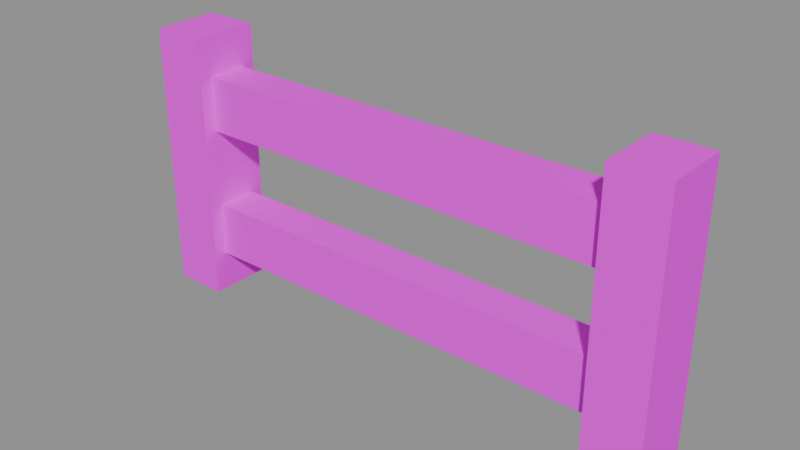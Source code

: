 # Source: fence_2.blend  (saved by Blender 5.1.30; exported with 4.5.12 LTS)
import bpy
from mathutils import Matrix  # noqa: F401  (used for matrix-valued properties, if any)

bpy.ops.wm.read_factory_settings(use_empty=True)
scene = bpy.context.scene
scene.name = 'Scene'

# ---- images (referenced by path relative to the original .blend; pixels are not part of the script)
import os
ASSET_DIR = os.environ.get("B2B_ASSET_DIR", "")  # directory of the original .blend (textures are referenced by path, not embedded)
HERE = os.path.dirname(os.path.abspath(__file__))  # packed textures are extracted next to this script under _unpacked/

def load_image(name, relpath, width, height, colorspace="sRGB"):
    """Load a texture the original file referenced (path relative to the .blend, or extracted next to this script)."""
    p = next((c for c in (os.path.join(HERE, relpath), os.path.join(ASSET_DIR, relpath)) if relpath and os.path.exists(c)), "")
    if p:
        img = bpy.data.images.load(p, check_existing=True)
        img.name = name
    else:  # same state as the original file: an image datablock whose file is absent (Cycles renders it pink)
        img = bpy.data.images.new(name, width, height)
        img.source = "FILE"
        img.filepath = "//" + (relpath or name)
    img.colorspace_settings.name = colorspace
    return img
img_aap_color_palette_png = load_image('aap color palette.png', 'aap color palette.png', 1024, 1024, 'sRGB')

# ---- materials (node trees are filled in below, after node groups)
mat_material = bpy.data.materials.new('Material')
mat_material.diffuse_color = (0.001518, 0.2542, 0.6376, 1.0)
mat_material.roughness = 1.0
mat_material.specular_intensity = 0.0

# ---- material node trees
mat_material.use_nodes = True; mat_material.node_tree.nodes.clear()
_N = mat_material.node_tree.nodes; _L = mat_material.node_tree.links
n0 = _N.new('ShaderNodeBsdfPrincipled'); n0.name = 'Principled BSDF'; n0.location = (-200, 100)
n0.inputs[2].default_value = 1.0
n0.inputs[13].default_value = 0.0
n0.inputs[27].default_value = (0.0, 0.0, 0.0, 1.0)
n0.inputs[28].default_value = 1.0
n1 = _N.new('ShaderNodeOutputMaterial'); n1.name = 'Material Output'; n1.location = (200, 100)
n2 = _N.new('ShaderNodeNormalMap'); n2.name = 'Normal Map'; n2.location = (-600, -600)
n2.label = 'Normal/Map'
n2.inputs[0].default_value = 0.0
n3 = _N.new('ShaderNodeTexImage'); n3.name = 'Image Texture'; n3.location = (-600, 300)
n3.image = img_aap_color_palette_png
_L.new(n0.outputs[0], n1.inputs[0])
_L.new(n2.outputs[0], n0.inputs[5])
_L.new(n3.outputs[0], n0.inputs[0])
n1.is_active_output = True

# ---- meshes
me_cylinder_081 = bpy.data.meshes.new('Cylinder.081')
me_cylinder_081.from_pydata([(1.192e-07, 2.384e-07, 0.0), (1.192e-07, 0.5, 0.0), (-1.192e-07, -2.98e-07, 2.0), (-1.192e-07, 0.5, 2.0), (0.406, 2.384e-07, 1.192e-07), (0.406, 0.5, 1.192e-07), (0.406, -2.98e-07, 2.0), (0.406, 0.5, 2.0), (0.203, 0.4, 0.3), (0.203, 0.1, 0.3), (0.203, 0.4, 1.7), (0.203, 0.1, 1.7), (3.803, 0.4, 0.3), (3.803, 0.1, 0.3), (3.803, 0.4, 1.7), (3.803, 0.1, 1.7), (0.203, 0.4, 1.294), (0.203, 0.4, 0.706), (0.203, 0.1, 0.706), (0.203, 0.1, 1.294), (3.803, 0.4, 0.706), (3.803, 0.4, 1.294), (3.803, 0.1, 1.294), (3.803, 0.1, 0.706), (3.6, 2.384e-07, 0.0), (3.6, 0.5, 0.0), (3.6, -2.98e-07, 2.0), (3.6, 0.5, 2.0), (4.006, 2.384e-07, 1.192e-07), (4.006, 0.5, 1.192e-07), (4.006, -2.98e-07, 2.0), (4.006, 0.5, 2.0)], [], [(7, 5, 1, 3), (4, 6, 2, 0), (7, 6, 4, 5), (5, 4, 0, 1), (3, 2, 6, 7), (2, 3, 1, 0), (16, 19, 11, 10), (10, 11, 15, 14), (20, 23, 13, 12), (12, 13, 9, 8), (17, 20, 12, 8), (23, 18, 9, 13), (15, 11, 19, 22), (10, 14, 21, 16), (14, 15, 22, 21), (18, 23, 20, 17), (8, 9, 18, 17), (19, 16, 21, 22), (31, 29, 25, 27), (28, 30, 26, 24), (31, 30, 28, 29), (29, 28, 24, 25), (27, 26, 30, 31), (26, 27, 25, 24)])
me_cylinder_081.polygons.foreach_set('use_smooth', [True] * 24)
_k = set([(0, 1), (0, 2), (0, 4), (1, 3), (1, 5), (2, 3), (2, 6), (3, 7), (4, 5), (4, 6), (5, 7), (6, 7), (8, 9), (8, 12), (8, 17), (9, 13), (9, 18), (10, 11), (10, 14), (10, 16), (11, 15), (11, 19), (12, 13), (12, 20), (13, 23), (14, 15), (14, 21), (15, 22), (16, 19), (16, 21), (17, 18), (17, 20), (18, 23), (19, 22), (20, 23), (21, 22), (24, 25), (24, 26), (24, 28), (25, 27), (25, 29), (26, 27), (26, 30), (27, 31), (28, 29), (28, 30), (29, 31), (30, 31)])
me_cylinder_081.attributes.new('sharp_edge', 'BOOLEAN', 'EDGE').data.foreach_set('value', [ (min(e.vertices), max(e.vertices)) in _k for e in me_cylinder_081.edges])
_uv = me_cylinder_081.uv_layers.new(name='UVMap')
_uv.uv.foreach_set('vector', [0.06198, 0.188, 0.06198, 0.188, 0.06198, 0.188, 0.06198, 0.188, 0.06198, 0.188, 0.06198, 0.188, 0.06198, 0.188, 0.06198, 0.188, 0.06198, 0.188, 0.06198, 0.188, 0.06198, 0.188, 0.06198, 0.188, 0.06198, 0.188, 0.06198, 0.188, 0.06198, 0.188, 0.06198, 0.188, 0.06198, 0.188, 0.06198, 0.188, 0.06198, 0.188, 0.06198, 0.188, 0.06198, 0.188, 0.06198, 0.188, 0.06198, 0.188, 0.06198, 0.188, 0.06198, 0.188, 0.06198, 0.188, 0.06198, 0.188, 0.06198, 0.188, 0.06198, 0.188, 0.06198, 0.188, 0.06198, 0.188, 0.06198, 0.188, 0.06198, 0.188, 0.06198, 0.188, 0.06198, 0.188, 0.06198, 0.188, 0.06198, 0.188, 0.06198, 0.188, 0.06198, 0.188, 0.06198, 0.188, 0.06198, 0.188, 0.06198, 0.188, 0.06198, 0.188, 0.06198, 0.188, 0.06198, 0.188, 0.06198, 0.188, 0.06198, 0.188, 0.06198, 0.188, 0.06198, 0.188, 0.06198, 0.188, 0.06198, 0.188, 0.06198, 0.188, 0.06198, 0.188, 0.06198, 0.188, 0.06198, 0.188, 0.06198, 0.188, 0.06198, 0.188, 0.06198, 0.188, 0.06198, 0.188, 0.06198, 0.188, 0.06198, 0.188, 0.06198, 0.188, 0.06198, 0.188, 0.06198, 0.188, 0.06198, 0.188, 0.06198, 0.188, 0.06198, 0.188, 0.06198, 0.188, 0.06198, 0.188, 0.06198, 0.188, 0.06198, 0.188, 0.06198, 0.188, 0.06198, 0.188, 0.06198, 0.188, 0.06198, 0.188, 0.06198, 0.188, 0.06198, 0.188, 0.06198, 0.188, 0.06198, 0.188, 0.06198, 0.188, 0.06198, 0.188, 0.06198, 0.188, 0.06198, 0.188, 0.06198, 0.188, 0.06198, 0.188, 0.06198, 0.188, 0.06198, 0.188, 0.06198, 0.188, 0.06198, 0.188, 0.06198, 0.188, 0.06198, 0.188, 0.06198, 0.188, 0.06198, 0.188, 0.06198, 0.188, 0.06198, 0.188, 0.06198, 0.188])
me_cylinder_081.materials.append(mat_material)
me_cylinder_081.update()
me_cylinder_081.normals_split_custom_set([tuple(v) for v in zip(*[iter([0.0, 1.0, 2.569e-07, 0.0, 1.0, 2.569e-07, 0.0, 1.0, 2.569e-07, 0.0, 1.0, 2.569e-07, 0.0, -1.0, -2.682e-07, 0.0, -1.0, -2.682e-07, 0.0, -1.0, -2.682e-07, 0.0, -1.0, -2.682e-07, 1.0, 0.0, 1.192e-07, 1.0, 0.0, 1.192e-07, 1.0, 0.0, 1.192e-07, 1.0, 0.0, 1.192e-07, 2.936e-07, 0.0, -1.0, 2.936e-07, 0.0, -1.0, 2.936e-07, 0.0, -1.0, 2.936e-07, 0.0, -1.0, 0.0, 0.0, 1.0, 0.0, 0.0, 1.0, 0.0, 0.0, 1.0, 0.0, 0.0, 1.0, -1.0, 0.0, -1.192e-07, -1.0, 0.0, -1.192e-07, -1.0, 0.0, -1.192e-07, -1.0, 0.0, -1.192e-07, -1.0, 0.0, 0.0, -1.0, 0.0, 0.0, -1.0, 0.0, 0.0, -1.0, 0.0, 0.0, 0.0, 0.0, 1.0, 0.0, 0.0, 1.0, 0.0, 0.0, 1.0, 0.0, 0.0, 1.0, 1.0, 0.0, 0.0, 1.0, 0.0, 0.0, 1.0, 0.0, 0.0, 1.0, 0.0, 0.0, 0.0, 0.0, -1.0, 0.0, 0.0, -1.0, 0.0, 0.0, -1.0, 0.0, 0.0, -1.0, 0.0, 1.0, 0.0, 0.0, 1.0, 0.0, 0.0, 1.0, 0.0, 0.0, 1.0, 0.0, -1.215e-15, -1.0, -6.117e-08, -1.215e-15, -1.0, -6.117e-08, -1.215e-15, -1.0, -6.117e-08, -1.215e-15, -1.0, -6.117e-08, 0.0, -1.0, -1.427e-07, 0.0, -1.0, -1.427e-07, 0.0, -1.0, -1.427e-07, 0.0, -1.0, -1.427e-07, 0.0, 1.0, 0.0, 0.0, 1.0, 0.0, 0.0, 1.0, 0.0, 0.0, 1.0, 0.0, 1.0, 0.0, 0.0, 1.0, 0.0, 0.0, 1.0, 0.0, 0.0, 1.0, 0.0, 0.0, 0.0, 0.0, 1.0, 0.0, 0.0, 1.0, 0.0, 0.0, 1.0, 0.0, 0.0, 1.0, -1.0, 1.517e-08, 0.0, -1.0, 1.517e-08, 0.0, -1.0, 1.517e-08, 0.0, -1.0, 1.517e-08, 0.0, 0.0, 0.0, -1.0, 0.0, 0.0, -1.0, 0.0, 0.0, -1.0, 0.0, 0.0, -1.0, 0.0, 1.0, 2.569e-07, 0.0, 1.0, 2.569e-07, 0.0, 1.0, 2.569e-07, 0.0, 1.0, 2.569e-07, 0.0, -1.0, -2.682e-07, 0.0, -1.0, -2.682e-07, 0.0, -1.0, -2.682e-07, 0.0, -1.0, -2.682e-07, 1.0, 0.0, 0.0, 1.0, 0.0, 0.0, 1.0, 0.0, 0.0, 1.0, 0.0, 0.0, 2.936e-07, 0.0, -1.0, 2.936e-07, 0.0, -1.0, 2.936e-07, 0.0, -1.0, 2.936e-07, 0.0, -1.0, 0.0, 0.0, 1.0, 0.0, 0.0, 1.0, 0.0, 0.0, 1.0, 0.0, 0.0, 1.0, -1.0, 0.0, -2.384e-07, -1.0, 0.0, -2.384e-07, -1.0, 0.0, -2.384e-07, -1.0, 0.0, -2.384e-07])] * 3)])

# ---- objects
ob_fence_002 = bpy.data.objects.new('Fence.002', me_cylinder_081)
ob_fence_2 = bpy.data.objects.new('fence_2', None)

# ---- transforms, parenting, visibility, modifiers, constraints
ob_fence_002.parent = ob_fence_2
ob_fence_002.location = (-2.003, -0.25, 8.146e-08)
ob_fence_002.rotation_euler = (-1.629e-07, 0.0, 0.0)
ob_fence_002.color = (0.8, 0.8, 0.8, 1.0)
ob_fence_2.location = (0.0, 0.0, 0.0)
ob_fence_2.empty_display_size = 0.5

# ---- collection membership
scene.collection.objects.link(ob_fence_002)
scene.collection.objects.link(ob_fence_2)

# ---- scene / render settings (as saved in the file)
scene.frame_start = 1; scene.frame_end = 250; scene.frame_set(1)
scene.render.engine = 'BLENDER_EEVEE_NEXT'
scene.render.fps = 30
scene.render.bake_bias = 0.0
scene.render.bake_samples = 0
scene.cycles.sampling_pattern = 'TABULATED_SOBOL'
scene.eevee.use_volume_custom_range = False
bpy.context.view_layer.update()

# ---- added for rendering (the .blend has no active camera and no usable light): camera, sun + grey world if the file has none
cam_auto = bpy.data.cameras.new('AutoCamera')
cam_auto.lens = 50.0
cam_auto.sensor_width = 36.0
cam_auto.clip_end = 1000.0
ob_auto_camera = bpy.data.objects.new('AutoCamera', cam_auto)
scene.collection.objects.link(ob_auto_camera)
ob_auto_camera.location = (4.16845, -5.00214, 4.33476)
ob_auto_camera.rotation_euler = (1.09748, -7.21219e-08, 0.694738)
scene.camera = ob_auto_camera
light_auto_sun = bpy.data.lights.new('AutoSun', 'SUN')
light_auto_sun.energy = 3.0
light_auto_sun.angle = 0.0523599
ob_auto_sun = bpy.data.objects.new('AutoSun', light_auto_sun)
scene.collection.objects.link(ob_auto_sun)
ob_auto_sun.rotation_euler = (0.872665, 0.174533, 0.523599)
if scene.world is None:
    world_auto = bpy.data.worlds.new('AutoWorld')
    world_auto.color = (0.3, 0.3, 0.3)
    scene.world = world_auto
bpy.context.view_layer.update()
